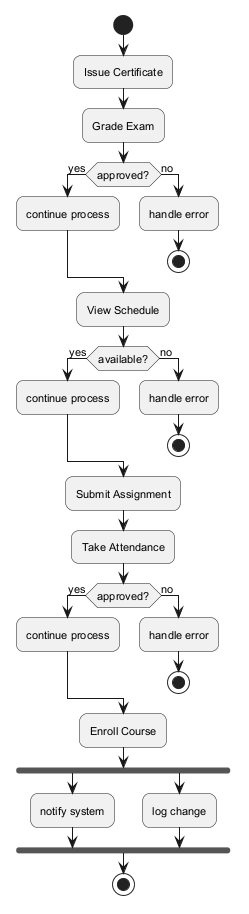

The diagram above was rendered by PlantUML. Its source (embedded in the PNG):
@startuml
skinparam backgroundColor #FFFFFF
skinparam roundCorner 15
skinparam defaultFontSize 11
start
:Issue Certificate;
:Grade Exam;
if (approved?) then (yes)
:continue process;
else (no)
:handle error;
stop
endif
:View Schedule;
if (available?) then (yes)
:continue process;
else (no)
:handle error;
stop
endif
:Submit Assignment;
:Take Attendance;
if (approved?) then (yes)
:continue process;
else (no)
:handle error;
stop
endif
:Enroll Course;
fork
:notify system;
fork again
:log change;
end fork
stop
@enduml